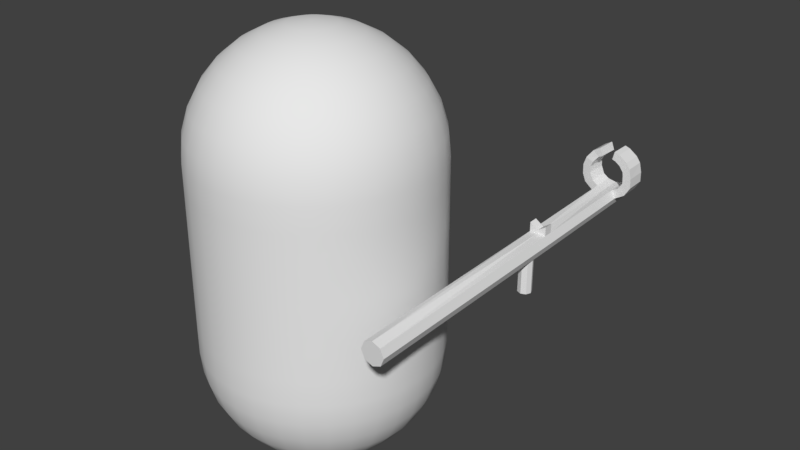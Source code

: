 # Source: Player.blend  (saved by Blender 2.79.0; exported with 4.5.12 LTS)
import bpy
from mathutils import Matrix  # noqa: F401  (used for matrix-valued properties, if any)

bpy.ops.wm.read_factory_settings(use_empty=True)
scene = bpy.context.scene
scene.name = 'Scene'

# ---- collections
col_collection_1 = bpy.data.collections.new('Collection 1'); scene.collection.children.link(col_collection_1)

# ---- materials (node trees are filled in below, after node groups)
mat_weapon = bpy.data.materials.new('Weapon')
mat_weapon.alpha_threshold = 0.0
mat_weapon.use_transparent_shadow = False
mat_weapon.roughness = 0.5
mat_weapon.specular_intensity = 0.0

# ---- material node trees

# ---- world
world_world = bpy.data.worlds.new('World'); scene.world = world_world
world_world.color = (0.05088, 0.05088, 0.05088)
world_world.use_sun_shadow = False
world_world.sun_shadow_jitter_overblur = 0.0
world_world.cycles.sampling_method = 'MANUAL'

# ---- meshes
me_cylinder = bpy.data.meshes.new('Cylinder')
me_cylinder.from_pydata([(0.0, 0.06134, -0.4119), (0.0, 0.05318, 1.165), (0.03536, 0.0467, -0.4119), (0.03536, 0.03854, 1.165), (0.05, 0.01134, -0.4119), (0.05, 0.00318, 1.165), (0.03536, -0.02401, -0.4119), (0.03536, -0.03217, 1.165), (-4.371e-09, -0.03866, -0.4119), (-4.371e-09, -0.02528, 1.164), (-0.03536, -0.02401, -0.4119), (-0.03536, -0.03217, 1.165), (-0.05, 0.01134, -0.4119), (-0.05, 0.00318, 1.165), (-0.03536, 0.0467, -0.4119), (-0.03536, 0.03854, 1.165), (0.0, 0.05365, 1.074), (0.03536, 0.03901, 1.074), (0.05, 0.00365, 1.074), (0.03536, -0.0317, 1.074), (-4.371e-09, -0.02605, 1.074), (-0.03536, -0.0317, 1.074), (-0.05, 0.00365, 1.074), (-0.03536, 0.03901, 1.074), (-0.09362, -0.03374, 1.165), (-0.05818, -0.04818, 1.165), (-0.05976, -0.04837, 1.074), (-0.0952, -0.03393, 1.074), (-0.1075, -0.06779, 1.165), (-0.07204, -0.08223, 1.165), (-0.07362, -0.08242, 1.074), (-0.1091, -0.06798, 1.075), (0.06011, -0.0453, 1.165), (0.09106, -0.0228, 1.165), (0.09222, -0.02265, 1.074), (0.06127, -0.04516, 1.074), (0.07787, -0.07389, 1.165), (0.1139, -0.06113, 1.165), (0.1156, -0.0614, 1.075), (0.07952, -0.07416, 1.074), (-0.1085, -0.1095, 1.166), (-0.07302, -0.1093, 1.165), (-0.0746, -0.1095, 1.074), (-0.11, -0.1097, 1.075), (0.07689, -0.1074, 1.165), (0.113, -0.1028, 1.166), (0.1146, -0.1031, 1.075), (0.07854, -0.1077, 1.074), (-0.09551, -0.1454, 1.166), (-0.06302, -0.1313, 1.165), (-0.06508, -0.1322, 1.074), (-0.09758, -0.1463, 1.075), (0.0741, -0.1233, 1.165), (0.1039, -0.1441, 1.166), (0.1061, -0.1458, 1.075), (0.07632, -0.125, 1.074), (0.05706, -0.1477, 1.165), (0.08687, -0.1685, 1.166), (0.08909, -0.1702, 1.076), (0.05928, -0.1494, 1.074), (-0.06851, -0.1802, 1.172), (-0.04078, -0.1581, 1.171), (-0.04299, -0.1596, 1.08), (-0.07071, -0.1817, 1.081), (0.03637, -0.1612, 1.165), (0.05177, -0.1941, 1.166), (0.05369, -0.197, 1.076), (0.03829, -0.1641, 1.074), (-0.03646, -0.199, 1.172), (-0.02372, -0.166, 1.171), (-0.02575, -0.1686, 1.08), (-0.03849, -0.2017, 1.081), (0.022, -0.166, 1.165), (0.03053, -0.2013, 1.166), (0.03219, -0.2045, 1.075), (0.02366, -0.1692, 1.074), (0.03536, 0.04366, 0.6064), (0.05, 0.008309, 0.6064), (0.03536, -0.02705, 0.6064), (-4.371e-09, -0.02903, 0.6061), (-0.03536, -0.02705, 0.6064), (-0.05, 0.008309, 0.6064), (-0.03536, 0.04366, 0.6064), (0.0, 0.05831, 0.6064), (0.03536, 0.04378, 0.5676), (0.05, 0.008425, 0.5676), (0.03536, -0.02693, 0.5676), (-4.371e-09, -0.0294, 0.5673), (-0.03536, -0.02693, 0.5676), (-0.05, 0.008425, 0.5676), (-0.03536, 0.04378, 0.5676), (0.0, 0.05842, 0.5676), (0.03536, -0.06647, 0.6071), (-4.371e-09, -0.04238, 0.6064), (-0.03536, -0.06647, 0.6071), (0.03536, -0.06635, 0.5683), (-4.371e-09, -0.04275, 0.5676), (-0.03536, -0.06635, 0.5683), (0.00252, 0.1949, 0.5196), (0.00252, 0.03351, 0.5228), (0.02328, 0.1948, 0.5111), (0.02328, 0.03334, 0.5142), (0.03187, 0.1944, 0.4903), (0.03187, 0.03294, 0.4934), (0.02328, 0.194, 0.4695), (0.02328, 0.03254, 0.4727), (0.00252, 0.1938, 0.461), (0.00252, 0.03238, 0.4641), (-0.01824, 0.194, 0.4695), (-0.01824, 0.03254, 0.4727), (-0.02683, 0.1944, 0.4903), (-0.02683, 0.03294, 0.4934), (-0.01824, 0.1948, 0.5111), (-0.01824, 0.03334, 0.5142)], [], [(16, 1, 3, 17), (17, 3, 5, 18), (5, 7, 32, 33), (19, 7, 9, 20), (20, 9, 11, 21), (22, 21, 26, 27), (3, 1, 15, 13, 11, 9, 7, 5), (22, 13, 15, 23), (23, 15, 1, 16), (0, 2, 4, 6, 8, 10, 12, 14), (82, 23, 16, 83), (81, 22, 23, 82), (80, 21, 22, 81), (79, 20, 21, 80), (78, 19, 20, 79), (77, 18, 19, 78), (76, 17, 18, 77), (83, 16, 17, 76), (27, 26, 30, 31), (13, 22, 27, 24), (11, 13, 24, 25), (21, 11, 25, 26), (38, 37, 45, 46), (26, 25, 29, 30), (24, 27, 31, 28), (25, 24, 28, 29), (32, 35, 39, 36), (18, 5, 33, 34), (19, 18, 34, 35), (7, 19, 35, 32), (39, 38, 46, 47), (33, 32, 36, 37), (35, 34, 38, 39), (34, 33, 37, 38), (45, 44, 52, 53), (44, 47, 55, 52), (28, 31, 43, 40), (29, 28, 40, 41), (36, 39, 47, 44), (37, 36, 44, 45), (31, 30, 42, 43), (30, 29, 41, 42), (51, 50, 62, 63), (52, 55, 59, 56), (40, 43, 51, 48), (41, 40, 48, 49), (47, 46, 54, 55), (46, 45, 53, 54), (43, 42, 50, 51), (42, 41, 49, 50), (59, 58, 66, 67), (53, 52, 56, 57), (55, 54, 58, 59), (54, 53, 57, 58), (62, 61, 69, 70), (50, 49, 61, 62), (48, 51, 63, 60), (49, 48, 60, 61), (64, 67, 75, 72), (58, 57, 65, 66), (56, 59, 67, 64), (57, 56, 64, 65), (70, 69, 68, 71), (60, 63, 71, 68), (61, 60, 68, 69), (63, 62, 70, 71), (74, 73, 72, 75), (65, 64, 72, 73), (67, 66, 74, 75), (66, 65, 73, 74), (91, 83, 76, 84), (84, 76, 77, 85), (85, 77, 78, 86), (80, 88, 97, 94), (78, 79, 93, 92), (88, 80, 81, 89), (89, 81, 82, 90), (90, 82, 83, 91), (14, 90, 91, 0), (12, 89, 90, 14), (10, 88, 89, 12), (8, 87, 88, 10), (6, 86, 87, 8), (4, 85, 86, 6), (2, 84, 85, 4), (0, 91, 84, 2), (95, 92, 93, 96), (96, 93, 94, 97), (86, 78, 92, 95), (88, 87, 96, 97), (79, 80, 94, 93), (87, 86, 95, 96), (98, 99, 101, 100), (100, 101, 103, 102), (102, 103, 105, 104), (104, 105, 107, 106), (106, 107, 109, 108), (108, 109, 111, 110), (110, 111, 113, 112), (112, 113, 99, 98), (98, 100, 102, 104, 106, 108, 110, 112)])
_uv = me_cylinder.uv_layers.new(name='UVMap')
_uv.uv.foreach_set('vector', [0.331, 0.5088, 0.3308, 0.5763, 0.3062, 0.5823, 0.2939, 0.5104, 0.2939, 0.5104, 0.3062, 0.5823, 0.2809, 0.604, 0.2547, 0.516, 0.2809, 0.604, 0.2767, 0.6443, 0.2471, 0.644, 0.2361, 0.6091, 0.2704, 0.8828, 0.2696, 0.9694, 0.2353, 0.9687, 0.2363, 0.882, 0.2363, 0.882, 0.2353, 0.9687, 0.2009, 0.9686, 0.2021, 0.882, 0.4072, 0.5164, 0.4411, 0.4882, 0.4678, 0.5094, 0.4571, 0.5464, 0.3062, 0.5823, 0.3308, 0.5763, 0.3554, 0.5824, 0.3806, 0.6043, 0.3705, 0.6455, 0.3306, 0.6439, 0.2907, 0.6452, 0.2809, 0.604, 0.4072, 0.5164, 0.3806, 0.6043, 0.3554, 0.5824, 0.3681, 0.5106, 0.3681, 0.5106, 0.3554, 0.5824, 0.3308, 0.5763, 0.331, 0.5088, 0.3108, 0.6823, 0.3366, 0.7081, 0.3366, 0.7446, 0.3108, 0.7704, 0.2742, 0.7704, 0.2484, 0.7446, 0.2484, 0.7081, 0.2742, 0.6823, 0.371, 0.03984, 0.3681, 0.5106, 0.331, 0.5088, 0.3322, 0.03959, 0.4099, 0.04031, 0.4072, 0.5164, 0.3681, 0.5106, 0.371, 0.03984, 0.4488, 0.04082, 0.4462, 0.517, 0.4072, 0.5164, 0.4099, 0.04031, 0.9656, 0.0001983, 0.9656, 0.4464, 0.9315, 0.4468, 0.9318, 0.0004435, 0.9994, 0.0004433, 0.9998, 0.4468, 0.9656, 0.4464, 0.9656, 0.0001983, 0.2546, 0.03989, 0.2547, 0.516, 0.2158, 0.5164, 0.2156, 0.0402, 0.2934, 0.03964, 0.2939, 0.5104, 0.2547, 0.516, 0.2546, 0.03989, 0.3322, 0.03959, 0.331, 0.5088, 0.2939, 0.5104, 0.2934, 0.03964, 0.4571, 0.5464, 0.4678, 0.5094, 0.5044, 0.527, 0.4843, 0.5568, 0.3806, 0.6043, 0.4072, 0.5164, 0.4571, 0.5464, 0.4318, 0.6114, 0.3885, 0.6426, 0.3806, 0.6043, 0.4318, 0.6114, 0.417, 0.643, 0.2021, 0.882, 0.2009, 0.9686, 0.1743, 0.9681, 0.1739, 0.8814, 0.1799, 0.5551, 0.201, 0.6186, 0.1714, 0.6324, 0.1474, 0.564, 0.1739, 0.8814, 0.1743, 0.9681, 0.1392, 0.9682, 0.1388, 0.8816, 0.4318, 0.6114, 0.4571, 0.5464, 0.4843, 0.5568, 0.46, 0.6196, 0.417, 0.643, 0.4318, 0.6114, 0.46, 0.6196, 0.4539, 0.6558, 0.2964, 0.9697, 0.2983, 0.883, 0.331, 0.8838, 0.3285, 0.9704, 0.2547, 0.516, 0.2809, 0.604, 0.2361, 0.6091, 0.2121, 0.54, 0.225, 0.4847, 0.2547, 0.516, 0.2121, 0.54, 0.1993, 0.5052, 0.2696, 0.9694, 0.2704, 0.8828, 0.2983, 0.883, 0.2964, 0.9697, 0.1634, 0.5206, 0.1799, 0.5551, 0.1474, 0.564, 0.1268, 0.5348, 0.2361, 0.6091, 0.2471, 0.644, 0.2108, 0.6549, 0.201, 0.6186, 0.1993, 0.5052, 0.2121, 0.54, 0.1799, 0.5551, 0.1634, 0.5206, 0.2121, 0.54, 0.2361, 0.6091, 0.201, 0.6186, 0.1799, 0.5551, 0.1714, 0.6324, 0.1745, 0.6681, 0.1579, 0.6742, 0.139, 0.6434, 0.3605, 0.9715, 0.363, 0.8849, 0.3797, 0.8852, 0.3758, 0.9718, 0.46, 0.6196, 0.4843, 0.5568, 0.5134, 0.5688, 0.4898, 0.6321, 0.4539, 0.6558, 0.46, 0.6196, 0.4898, 0.6321, 0.4822, 0.664, 0.3285, 0.9704, 0.331, 0.8838, 0.363, 0.8849, 0.3605, 0.9715, 0.201, 0.6186, 0.2108, 0.6549, 0.1745, 0.6681, 0.1714, 0.6324, 0.4843, 0.5568, 0.5044, 0.527, 0.5305, 0.5407, 0.5134, 0.5688, 0.1388, 0.8816, 0.1392, 0.9682, 0.1134, 0.9684, 0.113, 0.8817, 0.5408, 0.5794, 0.5549, 0.5504, 0.5886, 0.5641, 0.5738, 0.5935, 0.3758, 0.9718, 0.3797, 0.8852, 0.4081, 0.8865, 0.4042, 0.9731, 0.4898, 0.6321, 0.5134, 0.5688, 0.5408, 0.5794, 0.5173, 0.6446, 0.4822, 0.664, 0.4898, 0.6321, 0.5173, 0.6446, 0.5049, 0.6752, 0.1268, 0.5348, 0.1474, 0.564, 0.1151, 0.5772, 0.1095, 0.5424, 0.1474, 0.564, 0.1714, 0.6324, 0.139, 0.6434, 0.1151, 0.5772, 0.5134, 0.5688, 0.5305, 0.5407, 0.5549, 0.5504, 0.5408, 0.5794, 0.113, 0.8817, 0.1134, 0.9684, 0.09033, 0.9686, 0.08949, 0.8819, 0.0766, 0.5518, 0.09191, 0.5858, 0.05481, 0.5966, 0.04864, 0.5603, 0.139, 0.6434, 0.1579, 0.6742, 0.1271, 0.6869, 0.1169, 0.6536, 0.1095, 0.5424, 0.1151, 0.5772, 0.09191, 0.5858, 0.0766, 0.5518, 0.1151, 0.5772, 0.139, 0.6434, 0.1169, 0.6536, 0.09191, 0.5858, 0.05597, 0.888, 0.05714, 0.9747, 0.03921, 0.9749, 0.0374, 0.8882, 0.08949, 0.8819, 0.09033, 0.9686, 0.05714, 0.9747, 0.05597, 0.888, 0.5173, 0.6446, 0.5408, 0.5794, 0.5738, 0.5935, 0.548, 0.6623, 0.5049, 0.6752, 0.5173, 0.6446, 0.548, 0.6623, 0.5368, 0.6914, 0.4278, 0.9741, 0.4325, 0.8876, 0.4472, 0.8883, 0.4422, 0.9749, 0.09191, 0.5858, 0.1169, 0.6536, 0.08441, 0.6706, 0.05481, 0.5966, 0.4042, 0.9731, 0.4081, 0.8865, 0.4325, 0.8876, 0.4278, 0.9741, 0.1169, 0.6536, 0.1271, 0.6869, 0.1038, 0.6994, 0.08441, 0.6706, 0.6385, 0.6153, 0.6053, 0.6927, 0.5751, 0.6798, 0.6083, 0.6024, 0.548, 0.6623, 0.5738, 0.5935, 0.6083, 0.6024, 0.5751, 0.6798, 0.5368, 0.6914, 0.548, 0.6623, 0.5751, 0.6798, 0.5503, 0.7037, 0.5738, 0.5935, 0.5886, 0.5641, 0.6083, 0.5663, 0.6083, 0.6024, 0.03243, 0.6015, 0.06658, 0.682, 0.03436, 0.6957, 0.0001983, 0.6152, 0.08441, 0.6706, 0.1038, 0.6994, 0.0918, 0.709, 0.06658, 0.682, 0.04864, 0.5603, 0.05481, 0.5966, 0.03243, 0.6015, 0.03196, 0.5621, 0.05481, 0.5966, 0.08441, 0.6706, 0.06658, 0.682, 0.03243, 0.6015, 0.3323, 0.0001983, 0.3322, 0.03959, 0.2934, 0.03964, 0.2934, 0.0001993, 0.2934, 0.0001993, 0.2934, 0.03964, 0.2546, 0.03989, 0.2544, 0.000394, 0.2544, 0.000394, 0.2546, 0.03989, 0.2156, 0.0402, 0.2154, 0.0006609, 0.06686, 0.7897, 0.08831, 0.7403, 0.1085, 0.7672, 0.1072, 0.7738, 0.2124, 0.7897, 0.1541, 0.8248, 0.1396, 0.8036, 0.172, 0.7738, 0.4492, 0.001294, 0.4488, 0.04082, 0.4099, 0.04031, 0.4103, 0.0008165, 0.4103, 0.0008165, 0.4099, 0.04031, 0.371, 0.03984, 0.3713, 0.0004103, 0.3713, 0.0004103, 0.371, 0.03984, 0.3322, 0.03959, 0.3323, 0.0001983, 0.785, 0.0002151, 0.7856, 0.9349, 0.7491, 0.9349, 0.7485, 0.0001983, 0.8215, 0.0002906, 0.8221, 0.935, 0.7856, 0.9349, 0.785, 0.0002151, 0.858, 0.0003663, 0.8587, 0.9351, 0.8221, 0.935, 0.8215, 0.0002906, 0.8945, 0.0003146, 0.8925, 0.9349, 0.8587, 0.9351, 0.858, 0.0003663, 0.9311, 0.0005274, 0.9263, 0.9352, 0.8925, 0.9349, 0.8945, 0.0003146, 0.6754, 0.0003903, 0.6761, 0.9351, 0.6395, 0.9352, 0.6389, 0.0005157, 0.712, 0.0002649, 0.7126, 0.935, 0.6761, 0.9351, 0.6754, 0.0003903, 0.7485, 0.0001983, 0.7491, 0.9349, 0.7126, 0.935, 0.712, 0.0002649, 0.1707, 0.7672, 0.172, 0.7738, 0.1396, 0.8036, 0.1396, 0.7511, 0.1396, 0.7511, 0.1396, 0.8036, 0.1072, 0.7738, 0.1085, 0.7672, 0.1909, 0.7403, 0.2124, 0.7897, 0.172, 0.7738, 0.1707, 0.7672, 0.08831, 0.7403, 0.1358, 0.7334, 0.1396, 0.7511, 0.1085, 0.7672, 0.1251, 0.8248, 0.06686, 0.7897, 0.1072, 0.7738, 0.1396, 0.8036, 0.1434, 0.7334, 0.1909, 0.7403, 0.1707, 0.7672, 0.1396, 0.7511, 0.518, 0.775, 0.3639, 0.775, 0.3639, 0.7535, 0.518, 0.7535, 0.518, 0.7535, 0.3639, 0.7535, 0.3639, 0.7321, 0.518, 0.7321, 0.518, 0.7321, 0.3639, 0.7321, 0.3639, 0.7106, 0.518, 0.7106, 0.518, 0.7106, 0.3639, 0.7106, 0.3639, 0.6892, 0.518, 0.6892, 0.518, 0.8607, 0.3639, 0.8607, 0.3639, 0.8393, 0.518, 0.8393, 0.518, 0.8393, 0.3639, 0.8393, 0.3639, 0.8178, 0.518, 0.8178, 0.518, 0.8178, 0.3639, 0.8178, 0.3639, 0.7964, 0.518, 0.7964, 0.518, 0.7964, 0.3639, 0.7964, 0.3639, 0.775, 0.518, 0.775, 0.58, 0.7094, 0.6015, 0.7094, 0.6166, 0.7245, 0.6166, 0.746, 0.6015, 0.7611, 0.58, 0.7611, 0.5649, 0.746, 0.5649, 0.7245])
me_cylinder.materials.append(mat_weapon)
me_cylinder.use_remesh_preserve_volume = False
me_cylinder.use_remesh_preserve_attributes = False
me_cylinder.use_mirror_vertex_groups = False
me_cylinder.use_paint_bone_selection = False
me_cylinder.use_paint_mask = True
me_cylinder.update()
me_sphere_001 = bpy.data.meshes.new('Sphere.001')
me_sphere_001.from_pydata([(0.0, 0.09755, 1.795), (0.0, 0.1913, 1.766), (0.0, 0.2778, 1.72), (0.0, 0.3536, 1.658), (0.0, 0.4157, 1.582), (0.0, 0.4619, 1.496), (0.0, 0.4904, 1.402), (0.0, 0.5, 0.6052), (0.0, 0.4904, 0.4078), (0.0, 0.2778, 0.08958), (0.01903, 0.09567, 1.795), (0.03733, 0.1877, 1.766), (0.05419, 0.2724, 1.72), (0.06897, 0.3468, 1.658), (0.08111, 0.4077, 1.582), (0.09012, 0.4531, 1.496), (0.09567, 0.481, 1.402), (0.09755, 0.4904, 0.6052), (0.09567, 0.481, 0.4078), (0.09012, 0.4531, 0.314), (0.08111, 0.4077, 0.2275), (0.06897, 0.3468, 0.1518), (0.05419, 0.2724, 0.08958), (0.03733, 0.1877, 0.04338), (0.01903, 0.09567, 0.01493), (0.03733, 0.09012, 1.795), (0.07322, 0.1768, 1.766), (0.1063, 0.2566, 1.72), (0.1353, 0.3266, 1.658), (0.1591, 0.3841, 1.582), (0.1768, 0.4268, 1.496), (0.1877, 0.4531, 1.402), (0.1913, 0.4619, 0.6052), (0.1877, 0.4531, 0.4078), (0.1768, 0.4268, 0.314), (0.1591, 0.3841, 0.2275), (0.1353, 0.3266, 0.1518), (0.1063, 0.2566, 0.08958), (0.07322, 0.1768, 0.04338), (0.03733, 0.09012, 0.01493), (0.05419, 0.08111, 1.795), (0.1063, 0.1591, 1.766), (0.1543, 0.231, 1.72), (0.1964, 0.294, 1.658), (0.231, 0.3457, 1.582), (0.2566, 0.3841, 1.496), (0.2724, 0.4077, 1.402), (0.2778, 0.4157, 0.6052), (0.2724, 0.4077, 0.4078), (0.2566, 0.3841, 0.314), (0.231, 0.3457, 0.2275), (0.1964, 0.294, 0.1518), (0.1543, 0.231, 0.08958), (0.1063, 0.1591, 0.04338), (0.05419, 0.08111, 0.01493), (0.06897, 0.06897, 1.795), (0.1353, 0.1353, 1.766), (0.1964, 0.1964, 1.72), (0.25, 0.25, 1.658), (0.294, 0.294, 1.582), (0.3266, 0.3266, 1.496), (0.3468, 0.3468, 1.402), (0.3536, 0.3536, 0.6052), (0.3468, 0.3468, 0.4078), (0.3266, 0.3266, 0.314), (0.294, 0.294, 0.2275), (0.25, 0.25, 0.1518), (0.1964, 0.1964, 0.08958), (0.1353, 0.1353, 0.04338), (0.06897, 0.06897, 0.01493), (0.08111, 0.05419, 1.795), (0.1591, 0.1063, 1.766), (0.231, 0.1543, 1.72), (0.294, 0.1964, 1.658), (0.3457, 0.231, 1.582), (0.3841, 0.2566, 1.496), (0.4077, 0.2724, 1.402), (0.4157, 0.2778, 0.6052), (0.4077, 0.2724, 0.4078), (0.3841, 0.2566, 0.314), (0.3457, 0.231, 0.2275), (0.294, 0.1964, 0.1518), (0.231, 0.1543, 0.08958), (0.1591, 0.1063, 0.04338), (0.08111, 0.05419, 0.01493), (0.09012, 0.03733, 1.795), (0.1768, 0.07322, 1.766), (0.2566, 0.1063, 1.72), (0.3266, 0.1353, 1.658), (0.3841, 0.1591, 1.582), (0.4268, 0.1768, 1.496), (0.4531, 0.1877, 1.402), (0.4619, 0.1913, 0.6052), (0.4531, 0.1877, 0.4078), (0.4268, 0.1768, 0.314), (0.3841, 0.1591, 0.2275), (0.3266, 0.1353, 0.1518), (0.2566, 0.1063, 0.08958), (0.1768, 0.07322, 0.04338), (0.09012, 0.03733, 0.01493), (0.09567, 0.01903, 1.795), (0.1877, 0.03733, 1.766), (0.2724, 0.05419, 1.72), (0.3468, 0.06897, 1.658), (0.4077, 0.08111, 1.582), (0.4531, 0.09012, 1.496), (0.481, 0.09567, 1.402), (0.4904, 0.09754, 0.6052), (0.481, 0.09567, 0.4078), (0.4531, 0.09012, 0.314), (0.4077, 0.08111, 0.2275), (0.3468, 0.06897, 0.1518), (0.2724, 0.05419, 0.08958), (0.1877, 0.03733, 0.04338), (0.09567, 0.01903, 0.01493), (0.09755, -1.633e-07, 1.795), (0.1913, -1.596e-07, 1.766), (0.2778, -1.559e-07, 1.72), (0.3536, -1.596e-07, 1.658), (0.4157, -1.67e-07, 1.582), (0.4619, -1.372e-07, 1.496), (0.4904, -1.968e-07, 1.402), (0.5, -1.894e-07, 0.6052), (0.4904, -1.968e-07, 0.4078), (0.4619, -1.149e-07, 0.314), (0.4157, -1.67e-07, 0.2275), (0.3536, -1.596e-07, 0.1518), (0.2778, -1.708e-07, 0.08958), (0.1913, -1.521e-07, 0.04338), (0.09755, -1.54e-07, 0.01493), (0.09567, -0.01903, 1.795), (0.1877, -0.03733, 1.766), (0.2724, -0.05419, 1.72), (0.3468, -0.06898, 1.658), (0.4077, -0.08111, 1.582), (0.4531, -0.09012, 1.496), (0.481, -0.09567, 1.402), (0.4904, -0.09755, 0.6052), (0.481, -0.09567, 0.4078), (0.4531, -0.09012, 0.314), (0.4077, -0.08111, 0.2275), (0.3468, -0.06898, 0.1518), (0.2724, -0.05419, 0.08958), (0.1877, -0.03733, 0.04338), (0.09567, -0.01903, 0.01493), (0.09012, -0.03733, 1.795), (0.1768, -0.07322, 1.766), (0.2566, -0.1063, 1.72), (0.3266, -0.1353, 1.658), (0.3841, -0.1591, 1.582), (0.4268, -0.1768, 1.496), (0.4531, -0.1877, 1.402), (0.4619, -0.1913, 0.6052), (0.4531, -0.1877, 0.4078), (0.4268, -0.1768, 0.314), (0.3841, -0.1591, 0.2275), (0.3266, -0.1353, 0.1518), (0.2566, -0.1063, 0.08958), (0.1768, -0.07322, 0.04338), (0.09012, -0.03733, 0.01493), (0.08111, -0.05419, 1.795), (0.1591, -0.1063, 1.766), (0.231, -0.1543, 1.72), (0.294, -0.1964, 1.658), (0.3457, -0.231, 1.582), (0.3841, -0.2566, 1.496), (0.4077, -0.2724, 1.402), (0.4157, -0.2778, 0.6052), (0.4077, -0.2724, 0.4078), (0.3841, -0.2566, 0.314), (0.3457, -0.231, 0.2275), (0.294, -0.1964, 0.1518), (0.231, -0.1543, 0.08958), (0.1591, -0.1063, 0.04338), (0.08111, -0.05419, 0.01493), (0.06897, -0.06898, 1.795), (0.1353, -0.1353, 1.766), (0.1964, -0.1964, 1.72), (0.25, -0.25, 1.658), (0.294, -0.294, 1.582), (0.3266, -0.3266, 1.496), (0.3468, -0.3468, 1.402), (0.3536, -0.3536, 0.6052), (0.3468, -0.3468, 0.4078), (0.3266, -0.3266, 0.314), (0.294, -0.294, 0.2275), (0.25, -0.25, 0.1518), (0.1964, -0.1964, 0.08958), (0.1353, -0.1353, 0.04338), (0.06897, -0.06898, 0.01493), (0.05419, -0.08111, 1.795), (0.1063, -0.1591, 1.766), (0.1543, -0.231, 1.72), (0.1964, -0.294, 1.658), (0.231, -0.3457, 1.582), (0.2566, -0.3841, 1.496), (0.2724, -0.4077, 1.402), (0.2778, -0.4157, 0.6052), (0.2724, -0.4077, 0.4078), (0.2566, -0.3841, 0.314), (0.231, -0.3457, 0.2275), (0.1964, -0.294, 0.1518), (0.1543, -0.231, 0.08958), (0.1063, -0.1591, 0.04338), (0.05419, -0.08111, 0.01493), (0.0, -1.629e-07, 0.0), (0.03733, -0.09012, 1.795), (0.07322, -0.1768, 1.766), (0.1063, -0.2566, 1.72), (0.1353, -0.3266, 1.658), (0.1591, -0.3841, 1.582), (0.1768, -0.4268, 1.496), (0.1877, -0.4531, 1.402), (0.1913, -0.4619, 0.6052), (0.1877, -0.4531, 0.4078), (0.1768, -0.4268, 0.314), (0.1591, -0.3841, 0.2275), (0.1353, -0.3266, 0.1518), (0.1063, -0.2566, 0.08958), (0.07322, -0.1768, 0.04338), (0.03733, -0.09012, 0.01493), (0.01903, -0.09567, 1.795), (0.03733, -0.1877, 1.766), (0.05419, -0.2724, 1.72), (0.06897, -0.3468, 1.658), (0.08111, -0.4077, 1.582), (0.09012, -0.4531, 1.496), (0.09567, -0.481, 1.402), (0.09755, -0.4904, 0.6052), (0.09567, -0.481, 0.4078), (0.09012, -0.4531, 0.314), (0.08111, -0.4077, 0.2275), (0.06897, -0.3468, 0.1518), (0.05419, -0.2724, 0.08958), (0.03733, -0.1877, 0.04338), (0.01903, -0.09567, 0.01493), (-3.606e-09, -0.09755, 1.795), (2.061e-08, -0.1913, 1.766), (1.316e-08, -0.2778, 1.72), (-1.292e-08, -0.3536, 1.658), (-4.272e-08, -0.4157, 1.582), (3.178e-08, -0.4619, 1.496), (-4.272e-08, -0.4904, 1.402), (-5.017e-08, -0.5, 0.6052), (-4.272e-08, -0.4904, 0.4078), (3.178e-08, -0.4619, 0.314), (-4.272e-08, -0.4157, 0.2275), (-1.292e-08, -0.3536, 0.1518), (-5.469e-09, -0.2778, 0.08958), (1.982e-09, -0.1913, 0.04338), (1.982e-09, -0.09755, 0.01493), (-0.01903, -0.09567, 1.795), (-0.03733, -0.1877, 1.766), (-0.05419, -0.2724, 1.72), (-0.06897, -0.3468, 1.658), (-0.08111, -0.4077, 1.582), (-0.09012, -0.4531, 1.496), (-0.09567, -0.481, 1.402), (-0.09755, -0.4904, 0.6052), (-0.09567, -0.481, 0.4078), (-0.09012, -0.4531, 0.314), (-0.08111, -0.4077, 0.2275), (-0.06897, -0.3468, 0.1518), (-0.05419, -0.2724, 0.08958), (-0.03733, -0.1877, 0.04338), (-0.01903, -0.09567, 0.01493), (-0.03733, -0.09012, 1.795), (-0.07322, -0.1768, 1.766), (-0.1063, -0.2566, 1.72), (-0.1353, -0.3266, 1.658), (-0.1591, -0.3841, 1.582), (-0.1768, -0.4268, 1.496), (-0.1877, -0.4531, 1.402), (-0.1913, -0.4619, 0.6052), (-0.1877, -0.4531, 0.4078), (-0.1768, -0.4268, 0.314), (-0.1591, -0.3841, 0.2275), (-0.1353, -0.3266, 0.1518), (-0.1063, -0.2566, 0.08958), (-0.07322, -0.1768, 0.04338), (-0.03733, -0.09012, 0.01493), (-0.05419, -0.08111, 1.795), (-0.1063, -0.1591, 1.766), (-0.1543, -0.231, 1.72), (-0.1964, -0.294, 1.658), (-0.231, -0.3457, 1.582), (-0.2566, -0.3841, 1.496), (-0.2724, -0.4077, 1.402), (-0.2778, -0.4157, 0.6052), (-0.2724, -0.4077, 0.4078), (-0.2566, -0.3841, 0.314), (-0.231, -0.3457, 0.2275), (-0.1964, -0.294, 0.1518), (-0.1543, -0.231, 0.08958), (-0.1063, -0.1591, 0.04338), (-0.05419, -0.08111, 0.01493), (-1.152e-07, -2.781e-07, 1.804), (-0.06897, -0.06898, 1.795), (-0.1353, -0.1353, 1.766), (-0.1964, -0.1964, 1.72), (-0.25, -0.25, 1.658), (-0.294, -0.294, 1.582), (-0.3266, -0.3266, 1.496), (-0.3468, -0.3468, 1.402), (-0.3536, -0.3536, 0.6052), (-0.3468, -0.3468, 0.4078), (-0.3266, -0.3266, 0.314), (-0.294, -0.294, 0.2275), (-0.25, -0.25, 0.1518), (-0.1964, -0.1964, 0.08958), (-0.1353, -0.1353, 0.04338), (-0.06897, -0.06897, 0.01493), (-0.08111, -0.05419, 1.795), (-0.1591, -0.1063, 1.766), (-0.231, -0.1543, 1.72), (-0.294, -0.1964, 1.658), (-0.3457, -0.231, 1.582), (-0.3841, -0.2566, 1.496), (-0.4077, -0.2724, 1.402), (-0.4157, -0.2778, 0.6052), (-0.4077, -0.2724, 0.4078), (-0.3841, -0.2566, 0.314), (-0.3457, -0.231, 0.2275), (-0.294, -0.1964, 0.1518), (-0.231, -0.1543, 0.08958), (-0.1591, -0.1063, 0.04338), (-0.08111, -0.05419, 0.01493), (-0.09012, -0.03733, 1.795), (-0.1768, -0.07322, 1.766), (-0.2566, -0.1063, 1.72), (-0.3266, -0.1353, 1.658), (-0.3841, -0.1591, 1.582), (-0.4268, -0.1768, 1.496), (-0.4531, -0.1877, 1.402), (-0.4619, -0.1913, 0.6052), (-0.4531, -0.1877, 0.4078), (-0.4268, -0.1768, 0.314), (-0.3841, -0.1591, 0.2275), (-0.3266, -0.1353, 0.1518), (-0.2566, -0.1063, 0.08958), (-0.1768, -0.07322, 0.04338), (-0.09012, -0.03733, 0.01493), (-0.09567, -0.01903, 1.795), (-0.1877, -0.03733, 1.766), (-0.2724, -0.05419, 1.72), (-0.3468, -0.06897, 1.658), (-0.4077, -0.08111, 1.582), (-0.4531, -0.09012, 1.496), (-0.481, -0.09567, 1.402), (-0.4904, -0.09755, 0.6052), (-0.481, -0.09567, 0.4078), (-0.4531, -0.09012, 0.314), (-0.4077, -0.08111, 0.2275), (-0.3468, -0.06897, 0.1518), (-0.2724, -0.05419, 0.08958), (-0.1877, -0.03733, 0.04338), (-0.09567, -0.01903, 0.01493), (-0.09755, -1.559e-07, 1.795), (-0.1913, -1.41e-07, 1.766), (-0.2778, -1.41e-07, 1.72), (-0.3536, -9.254e-08, 1.658), (-0.4157, -7.019e-08, 1.582), (-0.4619, -1.596e-07, 1.496), (-0.4904, -4.783e-08, 1.402), (-0.5, -7.019e-08, 0.6052), (-0.4904, -4.783e-08, 0.4078), (-0.4619, -1.596e-07, 0.314), (-0.4157, -7.019e-08, 0.2275), (-0.3536, -9.254e-08, 0.1518), (-0.2778, -1.298e-07, 0.08958), (-0.1913, -1.261e-07, 0.04338), (-0.09755, -1.577e-07, 0.01493), (-0.09567, 0.01903, 1.795), (-0.1877, 0.03733, 1.766), (-0.2724, 0.05419, 1.72), (-0.3468, 0.06897, 1.658), (-0.4077, 0.08111, 1.582), (-0.4531, 0.09012, 1.496), (-0.481, 0.09567, 1.402), (-0.4904, 0.09755, 0.6052), (-0.481, 0.09567, 0.4078), (-0.4531, 0.09012, 0.314), (-0.4077, 0.08111, 0.2275), (-0.3468, 0.06897, 0.1518), (-0.2724, 0.05419, 0.08958), (-0.1877, 0.03733, 0.04338), (-0.09567, 0.01903, 0.01493), (-0.09012, 0.03733, 1.795), (-0.1768, 0.07322, 1.766), (-0.2566, 0.1063, 1.72), (-0.3266, 0.1353, 1.658), (-0.3841, 0.1591, 1.582), (-0.4268, 0.1768, 1.496), (-0.4531, 0.1877, 1.402), (-0.4619, 0.1913, 0.6052), (-0.4531, 0.1877, 0.4078), (-0.4268, 0.1768, 0.314), (-0.3841, 0.1591, 0.2275), (-0.3266, 0.1353, 0.1518), (-0.2566, 0.1063, 0.08958), (-0.1768, 0.07322, 0.04338), (-0.09012, 0.03733, 0.01493), (-0.08111, 0.05419, 1.795), (-0.1591, 0.1063, 1.766), (-0.231, 0.1543, 1.72), (-0.294, 0.1964, 1.658), (-0.3457, 0.231, 1.582), (-0.3841, 0.2566, 1.496), (-0.4077, 0.2724, 1.402), (-0.4157, 0.2778, 0.6052), (-0.4077, 0.2724, 0.4078), (-0.3841, 0.2566, 0.314), (-0.3457, 0.231, 0.2275), (-0.294, 0.1964, 0.1518), (-0.231, 0.1543, 0.08958), (-0.1591, 0.1063, 0.04338), (-0.08111, 0.05419, 0.01493), (-0.06897, 0.06897, 1.795), (-0.1353, 0.1353, 1.766), (-0.1964, 0.1964, 1.72), (-0.25, 0.25, 1.658), (-0.294, 0.294, 1.582), (-0.3266, 0.3266, 1.496), (-0.3468, 0.3468, 1.402), (-0.3536, 0.3536, 0.6052), (-0.3468, 0.3468, 0.4078), (-0.3266, 0.3266, 0.314), (-0.294, 0.294, 0.2275), (-0.25, 0.25, 0.1518), (-0.1964, 0.1964, 0.08958), (-0.1353, 0.1353, 0.04338), (-0.06897, 0.06897, 0.01493), (-0.05419, 0.08111, 1.795), (-0.1063, 0.1591, 1.766), (-0.1543, 0.231, 1.72), (-0.1964, 0.294, 1.658), (-0.231, 0.3457, 1.582), (-0.2566, 0.3841, 1.496), (-0.2724, 0.4077, 1.402), (-0.2778, 0.4157, 0.6052), (-0.2724, 0.4077, 0.4078), (-0.2566, 0.3841, 0.314), (-0.231, 0.3457, 0.2275), (-0.1964, 0.294, 0.1518), (-0.1543, 0.231, 0.08958), (-0.1063, 0.1591, 0.04338), (-0.05419, 0.08111, 0.01493), (-0.03733, 0.09012, 1.795), (-0.07322, 0.1768, 1.766), (-0.1063, 0.2566, 1.72), (-0.1353, 0.3266, 1.658), (-0.1591, 0.3841, 1.582), (-0.1768, 0.4268, 1.496), (-0.1877, 0.4531, 1.402), (-0.1913, 0.4619, 0.6052), (-0.1877, 0.4531, 0.4078), (-0.1768, 0.4268, 0.314), (-0.1591, 0.3841, 0.2275), (-0.1353, 0.3266, 0.1518), (-0.1063, 0.2566, 0.08958), (-0.07322, 0.1768, 0.04338), (-0.03733, 0.09012, 0.01493), (-0.01903, 0.09567, 1.795), (-0.03733, 0.1877, 1.766), (-0.05419, 0.2724, 1.72), (-0.06897, 0.3468, 1.658), (-0.08111, 0.4077, 1.582), (-0.09012, 0.4531, 1.496), (-0.09567, 0.481, 1.402), (-0.09754, 0.4904, 0.6052), (-0.09567, 0.481, 0.4078), (-0.09012, 0.4531, 0.314), (-0.08111, 0.4077, 0.2275), (-0.06897, 0.3468, 0.1518), (-0.05419, 0.2724, 0.08958), (-0.03733, 0.1877, 0.04338), (-0.01903, 0.09567, 0.01493), (3.178e-08, 0.4619, 0.314), (1.361e-07, 0.4157, 0.2275), (7.649e-08, 0.3536, 0.1518), (3.923e-08, 0.1913, 0.04338), (7.57e-09, 0.09754, 0.01493), (0.0, 0.4995, 0.5003), (0.09745, 0.4899, 0.5003), (0.1912, 0.4615, 0.5003), (0.2775, 0.4153, 0.5003), (0.3532, 0.3532, 0.5003), (0.4153, 0.2775, 0.5003), (0.4615, 0.1912, 0.5003), (0.4899, 0.09745, 0.5003), (0.4995, -1.898e-07, 0.5003), (0.4899, -0.09745, 0.5003), (0.4615, -0.1912, 0.5003), (0.4153, -0.2775, 0.5003), (0.3532, -0.3532, 0.5003), (0.2775, -0.4153, 0.5003), (0.1912, -0.4615, 0.5003), (0.09745, -0.4899, 0.5003), (-4.979e-08, -0.4995, 0.5003), (-0.09745, -0.4899, 0.5003), (-0.1912, -0.4615, 0.5003), (-0.2775, -0.4153, 0.5003), (-0.3532, -0.3532, 0.5003), (-0.4153, -0.2775, 0.5003), (-0.4615, -0.1912, 0.5003), (-0.4899, -0.09745, 0.5003), (-0.4995, -6.903e-08, 0.5003), (-0.4899, 0.09745, 0.5003), (-0.4615, 0.1912, 0.5003), (-0.4153, 0.2775, 0.5003), (-0.3532, 0.3532, 0.5003), (-0.2775, 0.4153, 0.5003), (-0.1912, 0.4615, 0.5003), (-0.09745, 0.4899, 0.5003), (0.0, 0.4994, 1.31), (0.09743, 0.4898, 1.31), (0.1911, 0.4614, 1.31), (0.2775, 0.4153, 1.31), (0.3532, 0.3532, 1.31), (0.4153, 0.2775, 1.31), (0.4614, 0.1911, 1.31), (0.4898, 0.09743, 1.31), (0.4994, -1.898e-07, 1.31), (0.4898, -0.09743, 1.31), (0.4614, -0.1911, 1.31), (0.4153, -0.2775, 1.31), (0.3532, -0.3532, 1.31), (0.2775, -0.4153, 1.31), (0.1911, -0.4614, 1.31), (0.09743, -0.4898, 1.31), (-4.973e-08, -0.4994, 1.31), (-0.09743, -0.4898, 1.31), (-0.1911, -0.4614, 1.31), (-0.2775, -0.4153, 1.31), (-0.3532, -0.3532, 1.31), (-0.4153, -0.2775, 1.31), (-0.4614, -0.1911, 1.31), (-0.4898, -0.09743, 1.31), (-0.4994, -6.887e-08, 1.31), (-0.4898, 0.09743, 1.31), (-0.4614, 0.1911, 1.31), (-0.4153, 0.2775, 1.31), (-0.3532, 0.3532, 1.31), (-0.2775, 0.4153, 1.31), (-0.1911, 0.4614, 1.31), (-0.09743, 0.4898, 1.31), (0.0, 0.4999, 0.6991), (0.09753, 0.4903, 0.6991), (0.1913, 0.4619, 0.6991), (0.2777, 0.4157, 0.6991), (0.3535, 0.3535, 0.6991), (0.4157, 0.2777, 0.6991), (0.4619, 0.1913, 0.6991), (0.4903, 0.09753, 0.6991), (0.4999, -1.895e-07, 0.6991), (0.4903, -0.09753, 0.6991), (0.4619, -0.1913, 0.6991), (0.4157, -0.2777, 0.6991), (0.3535, -0.3535, 0.6991), (0.2777, -0.4157, 0.6991), (0.1913, -0.4619, 0.6991), (0.09753, -0.4903, 0.6991), (-5.011e-08, -0.4999, 0.6991), (-0.09753, -0.4903, 0.6991), (-0.1913, -0.4619, 0.6991), (-0.2777, -0.4157, 0.6991), (-0.3535, -0.3535, 0.6991), (-0.4157, -0.2777, 0.6991), (-0.4619, -0.1913, 0.6991), (-0.4903, -0.09753, 0.6991), (-0.4999, -7.001e-08, 0.6991), (-0.4903, 0.09753, 0.6991), (-0.4619, 0.1913, 0.6991), (-0.4157, 0.2777, 0.6991), (-0.3535, 0.3535, 0.6991), (-0.2777, 0.4157, 0.6991), (-0.1913, 0.4619, 0.6991), (-0.09753, 0.4903, 0.6991), (0.0, 0.4995, 1.206), (0.0, 0.4996, 1.104), (0.0, 0.4997, 1.003), (0.0, 0.4998, 0.9007), (0.0, 0.4998, 0.7989), (0.09745, 0.4899, 1.206), (0.09747, 0.49, 1.104), (0.09748, 0.4901, 1.003), (0.0975, 0.4902, 0.9007), (0.09751, 0.4902, 0.7989), (0.1912, 0.4615, 1.206), (0.1912, 0.4616, 1.104), (0.1912, 0.4616, 1.003), (0.1913, 0.4617, 0.9007), (0.1913, 0.4618, 0.7989), (0.2775, 0.4153, 1.206), (0.2776, 0.4154, 1.104), (0.2776, 0.4155, 1.003), (0.2777, 0.4155, 0.9007), (0.2777, 0.4156, 0.7989), (0.3532, 0.3532, 1.206), (0.3533, 0.3533, 1.104), (0.3533, 0.3533, 1.003), (0.3534, 0.3534, 0.9007), (0.3534, 0.3534, 0.7989), (0.4153, 0.2775, 1.206), (0.4154, 0.2776, 1.104), (0.4155, 0.2776, 1.003), (0.4155, 0.2777, 0.9007), (0.4156, 0.2777, 0.7989), (0.4615, 0.1912, 1.206), (0.4616, 0.1912, 1.104), (0.4616, 0.1912, 1.003), (0.4617, 0.1913, 0.9007), (0.4618, 0.1913, 0.7989), (0.4899, 0.09745, 1.206), (0.49, 0.09747, 1.104), (0.4901, 0.09748, 1.003), (0.4902, 0.0975, 0.9007), (0.4902, 0.09751, 0.7989), (0.4995, -1.898e-07, 1.206), (0.4996, -1.897e-07, 1.104), (0.4997, -1.896e-07, 1.003), (0.4998, -1.896e-07, 0.9007), (0.4998, -1.895e-07, 0.7989), (0.4899, -0.09745, 1.206), (0.49, -0.09747, 1.104), (0.4901, -0.09748, 1.003), (0.4902, -0.0975, 0.9007), (0.4902, -0.09751, 0.7989), (0.4615, -0.1912, 1.206), (0.4616, -0.1912, 1.104), (0.4616, -0.1912, 1.003), (0.4617, -0.1913, 0.9007), (0.4618, -0.1913, 0.7989), (0.4153, -0.2775, 1.206), (0.4154, -0.2776, 1.104), (0.4155, -0.2776, 1.003), (0.4155, -0.2777, 0.9007), (0.4156, -0.2777, 0.7989), (0.3532, -0.3532, 1.206), (0.3533, -0.3533, 1.104), (0.3533, -0.3533, 1.003), (0.3534, -0.3534, 0.9007), (0.3534, -0.3534, 0.7989), (0.2775, -0.4153, 1.206), (0.2776, -0.4154, 1.104), (0.2776, -0.4155, 1.003), (0.2777, -0.4155, 0.9007), (0.2777, -0.4156, 0.7989), (0.1912, -0.4615, 1.206), (0.1912, -0.4616, 1.104), (0.1912, -0.4616, 1.003), (0.1913, -0.4617, 0.9007), (0.1913, -0.4618, 0.7989), (0.09745, -0.4899, 1.206), (0.09747, -0.49, 1.104), (0.09748, -0.4901, 1.003), (0.0975, -0.4902, 0.9007), (0.09751, -0.4902, 0.7989), (-4.98e-08, -0.4995, 1.206), (-4.986e-08, -0.4996, 1.104), (-4.992e-08, -0.4997, 1.003), (-4.999e-08, -0.4998, 0.9007), (-5.005e-08, -0.4998, 0.7989), (-0.09745, -0.4899, 1.206), (-0.09747, -0.49, 1.104), (-0.09748, -0.4901, 1.003), (-0.0975, -0.4902, 0.9007), (-0.09751, -0.4902, 0.7989), (-0.1912, -0.4615, 1.206), (-0.1912, -0.4616, 1.104), (-0.1912, -0.4616, 1.003), (-0.1913, -0.4617, 0.9007), (-0.1913, -0.4618, 0.7989), (-0.2775, -0.4153, 1.206), (-0.2776, -0.4154, 1.104), (-0.2776, -0.4155, 1.003), (-0.2777, -0.4155, 0.9007), (-0.2777, -0.4156, 0.7989), (-0.3532, -0.3532, 1.206), (-0.3533, -0.3533, 1.104), (-0.3533, -0.3533, 1.003), (-0.3534, -0.3534, 0.9007), (-0.3534, -0.3534, 0.7989), (-0.4153, -0.2775, 1.206), (-0.4154, -0.2776, 1.104), (-0.4155, -0.2776, 1.003), (-0.4155, -0.2777, 0.9007), (-0.4156, -0.2777, 0.7989), (-0.4615, -0.1912, 1.206), (-0.4616, -0.1912, 1.104), (-0.4616, -0.1912, 1.003), (-0.4617, -0.1913, 0.9007), (-0.4618, -0.1913, 0.7989), (-0.4899, -0.09745, 1.206), (-0.49, -0.09747, 1.104), (-0.4901, -0.09748, 1.003), (-0.4902, -0.0975, 0.9007), (-0.4902, -0.09751, 0.7989), (-0.4995, -6.906e-08, 1.206), (-0.4996, -6.925e-08, 1.104), (-0.4997, -6.944e-08, 1.003), (-0.4998, -6.963e-08, 0.9007), (-0.4998, -6.982e-08, 0.7989), (-0.4899, 0.09745, 1.206), (-0.49, 0.09747, 1.104), (-0.4901, 0.09748, 1.003), (-0.4902, 0.0975, 0.9007), (-0.4902, 0.09751, 0.7989), (-0.4615, 0.1912, 1.206), (-0.4616, 0.1912, 1.104), (-0.4616, 0.1912, 1.003), (-0.4617, 0.1913, 0.9007), (-0.4618, 0.1913, 0.7989), (-0.4153, 0.2775, 1.206), (-0.4154, 0.2776, 1.104), (-0.4155, 0.2776, 1.003), (-0.4155, 0.2777, 0.9007), (-0.4156, 0.2777, 0.7989), (-0.3532, 0.3532, 1.206), (-0.3533, 0.3533, 1.104), (-0.3533, 0.3533, 1.003), (-0.3534, 0.3534, 0.9007), (-0.3534, 0.3534, 0.7989), (-0.2775, 0.4153, 1.206), (-0.2776, 0.4154, 1.104), (-0.2776, 0.4155, 1.003), (-0.2777, 0.4155, 0.9007), (-0.2777, 0.4156, 0.7989), (-0.1912, 0.4615, 1.206), (-0.1912, 0.4616, 1.104), (-0.1912, 0.4616, 1.003), (-0.1913, 0.4617, 0.9007), (-0.1913, 0.4618, 0.7989), (-0.09745, 0.4899, 1.206), (-0.09747, 0.49, 1.104), (-0.09748, 0.4901, 1.003), (-0.0975, 0.4902, 0.9007), (-0.09751, 0.4902, 0.7989)], [], [(478, 477, 19, 20), (3, 2, 12, 13), (479, 478, 20, 21), (4, 3, 13, 14), (9, 479, 21, 22), (5, 4, 14, 15), (480, 9, 22, 23), (6, 5, 15, 16), (481, 480, 23, 24), (514, 6, 16, 515), (0, 296, 10), (205, 481, 24), (482, 7, 17, 483), (1, 0, 10, 11), (477, 8, 18, 19), (2, 1, 11, 12), (11, 10, 25, 26), (19, 18, 33, 34), (12, 11, 26, 27), (20, 19, 34, 35), (13, 12, 27, 28), (21, 20, 35, 36), (14, 13, 28, 29), (22, 21, 36, 37), (15, 14, 29, 30), (23, 22, 37, 38), (16, 15, 30, 31), (24, 23, 38, 39), (515, 16, 31, 516), (10, 296, 25), (205, 24, 39), (483, 17, 32, 484), (30, 29, 44, 45), (38, 37, 52, 53), (31, 30, 45, 46), (39, 38, 53, 54), (516, 31, 46, 517), (25, 296, 40), (205, 39, 54), (484, 32, 47, 485), (26, 25, 40, 41), (34, 33, 48, 49), (27, 26, 41, 42), (35, 34, 49, 50), (28, 27, 42, 43), (36, 35, 50, 51), (29, 28, 43, 44), (37, 36, 51, 52), (49, 48, 63, 64), (42, 41, 56, 57), (50, 49, 64, 65), (43, 42, 57, 58), (51, 50, 65, 66), (44, 43, 58, 59), (52, 51, 66, 67), (45, 44, 59, 60), (53, 52, 67, 68), (46, 45, 60, 61), (54, 53, 68, 69), (517, 46, 61, 518), (40, 296, 55), (205, 54, 69), (485, 47, 62, 486), (41, 40, 55, 56), (68, 67, 82, 83), (61, 60, 75, 76), (69, 68, 83, 84), (518, 61, 76, 519), (55, 296, 70), (205, 69, 84), (486, 62, 77, 487), (56, 55, 70, 71), (64, 63, 78, 79), (57, 56, 71, 72), (65, 64, 79, 80), (58, 57, 72, 73), (66, 65, 80, 81), (59, 58, 73, 74), (67, 66, 81, 82), (60, 59, 74, 75), (80, 79, 94, 95), (73, 72, 87, 88), (81, 80, 95, 96), (74, 73, 88, 89), (82, 81, 96, 97), (75, 74, 89, 90), (83, 82, 97, 98), (76, 75, 90, 91), (84, 83, 98, 99), (519, 76, 91, 520), (70, 296, 85), (205, 84, 99), (487, 77, 92, 488), (71, 70, 85, 86), (79, 78, 93, 94), (72, 71, 86, 87), (99, 98, 113, 114), (520, 91, 106, 521), (85, 296, 100), (205, 99, 114), (488, 92, 107, 489), (86, 85, 100, 101), (94, 93, 108, 109), (87, 86, 101, 102), (95, 94, 109, 110), (88, 87, 102, 103), (96, 95, 110, 111), (89, 88, 103, 104), (97, 96, 111, 112), (90, 89, 104, 105), (98, 97, 112, 113), (91, 90, 105, 106), (103, 102, 117, 118), (111, 110, 125, 126), (104, 103, 118, 119), (112, 111, 126, 127), (105, 104, 119, 120), (113, 112, 127, 128), (106, 105, 120, 121), (114, 113, 128, 129), (521, 106, 121, 522), (100, 296, 115), (205, 114, 129), (489, 107, 122, 490), (101, 100, 115, 116), (109, 108, 123, 124), (102, 101, 116, 117), (110, 109, 124, 125), (522, 121, 136, 523), (115, 296, 130), (205, 129, 144), (490, 122, 137, 491), (116, 115, 130, 131), (124, 123, 138, 139), (117, 116, 131, 132), (125, 124, 139, 140), (118, 117, 132, 133), (126, 125, 140, 141), (119, 118, 133, 134), (127, 126, 141, 142), (120, 119, 134, 135), (128, 127, 142, 143), (121, 120, 135, 136), (129, 128, 143, 144), (141, 140, 155, 156), (134, 133, 148, 149), (142, 141, 156, 157), (135, 134, 149, 150), (143, 142, 157, 158), (136, 135, 150, 151), (144, 143, 158, 159), (523, 136, 151, 524), (130, 296, 145), (205, 144, 159), (491, 137, 152, 492), (131, 130, 145, 146), (139, 138, 153, 154), (132, 131, 146, 147), (140, 139, 154, 155), (133, 132, 147, 148), (145, 296, 160), (205, 159, 174), (492, 152, 167, 493), (146, 145, 160, 161), (154, 153, 168, 169), (147, 146, 161, 162), (155, 154, 169, 170), (148, 147, 162, 163), (156, 155, 170, 171), (149, 148, 163, 164), (157, 156, 171, 172), (150, 149, 164, 165), (158, 157, 172, 173), (151, 150, 165, 166), (159, 158, 173, 174), (524, 151, 166, 525), (164, 163, 178, 179), (172, 171, 186, 187), (165, 164, 179, 180), (173, 172, 187, 188), (166, 165, 180, 181), (174, 173, 188, 189), (525, 166, 181, 526), (160, 296, 175), (205, 174, 189), (493, 167, 182, 494), (161, 160, 175, 176), (169, 168, 183, 184), (162, 161, 176, 177), (170, 169, 184, 185), (163, 162, 177, 178), (171, 170, 185, 186), (494, 182, 197, 495), (176, 175, 190, 191), (184, 183, 198, 199), (177, 176, 191, 192), (185, 184, 199, 200), (178, 177, 192, 193), (186, 185, 200, 201), (179, 178, 193, 194), (187, 186, 201, 202), (180, 179, 194, 195), (188, 187, 202, 203), (181, 180, 195, 196), (189, 188, 203, 204), (526, 181, 196, 527), (175, 296, 190), (205, 189, 204), (202, 201, 217, 218), (195, 194, 210, 211), (203, 202, 218, 219), (196, 195, 211, 212), (204, 203, 219, 220), (527, 196, 212, 528), (190, 296, 206), (205, 204, 220), (495, 197, 213, 496), (191, 190, 206, 207), (199, 198, 214, 215), (192, 191, 207, 208), (200, 199, 215, 216), (193, 192, 208, 209), (201, 200, 216, 217), (194, 193, 209, 210), (215, 214, 229, 230), (208, 207, 222, 223), (216, 215, 230, 231), (209, 208, 223, 224), (217, 216, 231, 232), (210, 209, 224, 225), (218, 217, 232, 233), (211, 210, 225, 226), (219, 218, 233, 234), (212, 211, 226, 227), (220, 219, 234, 235), (528, 212, 227, 529), (206, 296, 221), (205, 220, 235), (496, 213, 228, 497), (207, 206, 221, 222), (234, 233, 248, 249), (227, 226, 241, 242), (235, 234, 249, 250), (529, 227, 242, 530), (221, 296, 236), (205, 235, 250), (497, 228, 243, 498), (222, 221, 236, 237), (230, 229, 244, 245), (223, 222, 237, 238), (231, 230, 245, 246), (224, 223, 238, 239), (232, 231, 246, 247), (225, 224, 239, 240), (233, 232, 247, 248), (226, 225, 240, 241), (238, 237, 252, 253), (246, 245, 260, 261), (239, 238, 253, 254), (247, 246, 261, 262), (240, 239, 254, 255), (248, 247, 262, 263), (241, 240, 255, 256), (249, 248, 263, 264), (242, 241, 256, 257), (250, 249, 264, 265), (530, 242, 257, 531), (236, 296, 251), (205, 250, 265), (498, 243, 258, 499), (237, 236, 251, 252), (245, 244, 259, 260), (257, 256, 271, 272), (265, 264, 279, 280), (531, 257, 272, 532), (251, 296, 266), (205, 265, 280), (499, 258, 273, 500), (252, 251, 266, 267), (260, 259, 274, 275), (253, 252, 267, 268), (261, 260, 275, 276), (254, 253, 268, 269), (262, 261, 276, 277), (255, 254, 269, 270), (263, 262, 277, 278), (256, 255, 270, 271), (264, 263, 278, 279), (276, 275, 290, 291), (269, 268, 283, 284), (277, 276, 291, 292), (270, 269, 284, 285), (278, 277, 292, 293), (271, 270, 285, 286), (279, 278, 293, 294), (272, 271, 286, 287), (280, 279, 294, 295), (532, 272, 287, 533), (266, 296, 281), (205, 280, 295), (500, 273, 288, 501), (267, 266, 281, 282), (275, 274, 289, 290), (268, 267, 282, 283), (295, 294, 310, 311), (533, 287, 303, 534), (281, 296, 297), (205, 295, 311), (501, 288, 304, 502), (282, 281, 297, 298), (290, 289, 305, 306), (283, 282, 298, 299), (291, 290, 306, 307), (284, 283, 299, 300), (292, 291, 307, 308), (285, 284, 300, 301), (293, 292, 308, 309), (286, 285, 301, 302), (294, 293, 309, 310), (287, 286, 302, 303), (300, 299, 314, 315), (308, 307, 322, 323), (301, 300, 315, 316), (309, 308, 323, 324), (302, 301, 316, 317), (310, 309, 324, 325), (303, 302, 317, 318), (311, 310, 325, 326), (534, 303, 318, 535), (297, 296, 312), (205, 311, 326), (502, 304, 319, 503), (298, 297, 312, 313), (306, 305, 320, 321), (299, 298, 313, 314), (307, 306, 321, 322), (535, 318, 333, 536), (312, 296, 327), (205, 326, 341), (503, 319, 334, 504), (313, 312, 327, 328), (321, 320, 335, 336), (314, 313, 328, 329), (322, 321, 336, 337), (315, 314, 329, 330), (323, 322, 337, 338), (316, 315, 330, 331), (324, 323, 338, 339), (317, 316, 331, 332), (325, 324, 339, 340), (318, 317, 332, 333), (326, 325, 340, 341), (338, 337, 352, 353), (331, 330, 345, 346), (339, 338, 353, 354), (332, 331, 346, 347), (340, 339, 354, 355), (333, 332, 347, 348), (341, 340, 355, 356), (536, 333, 348, 537), (327, 296, 342), (205, 341, 356), (504, 334, 349, 505), (328, 327, 342, 343), (336, 335, 350, 351), (329, 328, 343, 344), (337, 336, 351, 352), (330, 329, 344, 345), (205, 356, 371), (505, 349, 364, 506), (343, 342, 357, 358), (351, 350, 365, 366), (344, 343, 358, 359), (352, 351, 366, 367), (345, 344, 359, 360), (353, 352, 367, 368), (346, 345, 360, 361), (354, 353, 368, 369), (347, 346, 361, 362), (355, 354, 369, 370), (348, 347, 362, 363), (356, 355, 370, 371), (537, 348, 363, 538), (342, 296, 357), (369, 368, 383, 384), (362, 361, 376, 377), (370, 369, 384, 385), (363, 362, 377, 378), (371, 370, 385, 386), (538, 363, 378, 539), (357, 296, 372), (205, 371, 386), (506, 364, 379, 507), (358, 357, 372, 373), (366, 365, 380, 381), (359, 358, 373, 374), (367, 366, 381, 382), (360, 359, 374, 375), (368, 367, 382, 383), (361, 360, 375, 376), (373, 372, 387, 388), (381, 380, 395, 396), (374, 373, 388, 389), (382, 381, 396, 397), (375, 374, 389, 390), (383, 382, 397, 398), (376, 375, 390, 391), (384, 383, 398, 399), (377, 376, 391, 392), (385, 384, 399, 400), (378, 377, 392, 393), (386, 385, 400, 401), (539, 378, 393, 540), (372, 296, 387), (205, 386, 401), (507, 379, 394, 508), (392, 391, 406, 407), (400, 399, 414, 415), (393, 392, 407, 408), (401, 400, 415, 416), (540, 393, 408, 541), (387, 296, 402), (205, 401, 416), (508, 394, 409, 509), (388, 387, 402, 403), (396, 395, 410, 411), (389, 388, 403, 404), (397, 396, 411, 412), (390, 389, 404, 405), (398, 397, 412, 413), (391, 390, 405, 406), (399, 398, 413, 414), (411, 410, 425, 426), (404, 403, 418, 419), (412, 411, 426, 427), (405, 404, 419, 420), (413, 412, 427, 428), (406, 405, 420, 421), (414, 413, 428, 429), (407, 406, 421, 422), (415, 414, 429, 430), (408, 407, 422, 423), (416, 415, 430, 431), (541, 408, 423, 542), (402, 296, 417), (205, 416, 431), (509, 409, 424, 510), (403, 402, 417, 418), (430, 429, 444, 445), (423, 422, 437, 438), (431, 430, 445, 446), (542, 423, 438, 543), (417, 296, 432), (205, 431, 446), (510, 424, 439, 511), (418, 417, 432, 433), (426, 425, 440, 441), (419, 418, 433, 434), (427, 426, 441, 442), (420, 419, 434, 435), (428, 427, 442, 443), (421, 420, 435, 436), (429, 428, 443, 444), (422, 421, 436, 437), (434, 433, 448, 449), (442, 441, 456, 457), (435, 434, 449, 450), (443, 442, 457, 458), (436, 435, 450, 451), (444, 443, 458, 459), (437, 436, 451, 452), (445, 444, 459, 460), (438, 437, 452, 453), (446, 445, 460, 461), (543, 438, 453, 544), (432, 296, 447), (205, 446, 461), (511, 439, 454, 512), (433, 432, 447, 448), (441, 440, 455, 456), (453, 452, 467, 468), (461, 460, 475, 476), (544, 453, 468, 545), (447, 296, 462), (205, 461, 476), (512, 454, 469, 513), (448, 447, 462, 463), (456, 455, 470, 471), (449, 448, 463, 464), (457, 456, 471, 472), (450, 449, 464, 465), (458, 457, 472, 473), (451, 450, 465, 466), (459, 458, 473, 474), (452, 451, 466, 467), (460, 459, 474, 475), (472, 471, 477, 478), (465, 464, 2, 3), (473, 472, 478, 479), (466, 465, 3, 4), (474, 473, 479, 9), (467, 466, 4, 5), (475, 474, 9, 480), (468, 467, 5, 6), (476, 475, 480, 481), (545, 468, 6, 514), (462, 296, 0), (205, 476, 481), (513, 469, 7, 482), (463, 462, 0, 1), (471, 470, 8, 477), (464, 463, 1, 2), (470, 513, 482, 8), (455, 512, 513, 470), (440, 511, 512, 455), (425, 510, 511, 440), (410, 509, 510, 425), (395, 508, 509, 410), (380, 507, 508, 395), (365, 506, 507, 380), (350, 505, 506, 365), (335, 504, 505, 350), (320, 503, 504, 335), (305, 502, 503, 320), (289, 501, 502, 305), (274, 500, 501, 289), (259, 499, 500, 274), (244, 498, 499, 259), (229, 497, 498, 244), (214, 496, 497, 229), (198, 495, 496, 214), (183, 494, 495, 198), (168, 493, 494, 183), (153, 492, 493, 168), (138, 491, 492, 153), (123, 490, 491, 138), (108, 489, 490, 123), (93, 488, 489, 108), (78, 487, 488, 93), (63, 486, 487, 78), (48, 485, 486, 63), (33, 484, 485, 48), (18, 483, 484, 33), (8, 482, 483, 18), (733, 545, 514, 578), (728, 544, 545, 733), (723, 543, 544, 728), (718, 542, 543, 723), (713, 541, 542, 718), (708, 540, 541, 713), (703, 539, 540, 708), (698, 538, 539, 703), (693, 537, 538, 698), (688, 536, 537, 693), (683, 535, 536, 688), (678, 534, 535, 683), (673, 533, 534, 678), (668, 532, 533, 673), (663, 531, 532, 668), (658, 530, 531, 663), (653, 529, 530, 658), (648, 528, 529, 653), (643, 527, 528, 648), (638, 526, 527, 643), (633, 525, 526, 638), (628, 524, 525, 633), (623, 523, 524, 628), (618, 522, 523, 623), (613, 521, 522, 618), (608, 520, 521, 613), (603, 519, 520, 608), (598, 518, 519, 603), (593, 517, 518, 598), (588, 516, 517, 593), (583, 515, 516, 588), (578, 514, 515, 583), (7, 546, 547, 17), (17, 547, 548, 32), (32, 548, 549, 47), (47, 549, 550, 62), (62, 550, 551, 77), (77, 551, 552, 92), (92, 552, 553, 107), (107, 553, 554, 122), (122, 554, 555, 137), (137, 555, 556, 152), (152, 556, 557, 167), (167, 557, 558, 182), (182, 558, 559, 197), (197, 559, 560, 213), (213, 560, 561, 228), (228, 561, 562, 243), (243, 562, 563, 258), (258, 563, 564, 273), (273, 564, 565, 288), (288, 565, 566, 304), (304, 566, 567, 319), (319, 567, 568, 334), (334, 568, 569, 349), (349, 569, 570, 364), (364, 570, 571, 379), (379, 571, 572, 394), (394, 572, 573, 409), (409, 573, 574, 424), (424, 574, 575, 439), (439, 575, 576, 454), (454, 576, 577, 469), (469, 577, 546, 7), (546, 582, 587, 547), (582, 581, 586, 587), (581, 580, 585, 586), (580, 579, 584, 585), (579, 578, 583, 584), (547, 587, 592, 548), (587, 586, 591, 592), (586, 585, 590, 591), (585, 584, 589, 590), (584, 583, 588, 589), (548, 592, 597, 549), (592, 591, 596, 597), (591, 590, 595, 596), (590, 589, 594, 595), (589, 588, 593, 594), (549, 597, 602, 550), (597, 596, 601, 602), (596, 595, 600, 601), (595, 594, 599, 600), (594, 593, 598, 599), (550, 602, 607, 551), (602, 601, 606, 607), (601, 600, 605, 606), (600, 599, 604, 605), (599, 598, 603, 604), (551, 607, 612, 552), (607, 606, 611, 612), (606, 605, 610, 611), (605, 604, 609, 610), (604, 603, 608, 609), (552, 612, 617, 553), (612, 611, 616, 617), (611, 610, 615, 616), (610, 609, 614, 615), (609, 608, 613, 614), (553, 617, 622, 554), (617, 616, 621, 622), (616, 615, 620, 621), (615, 614, 619, 620), (614, 613, 618, 619), (554, 622, 627, 555), (622, 621, 626, 627), (621, 620, 625, 626), (620, 619, 624, 625), (619, 618, 623, 624), (555, 627, 632, 556), (627, 626, 631, 632), (626, 625, 630, 631), (625, 624, 629, 630), (624, 623, 628, 629), (556, 632, 637, 557), (632, 631, 636, 637), (631, 630, 635, 636), (630, 629, 634, 635), (629, 628, 633, 634), (557, 637, 642, 558), (637, 636, 641, 642), (636, 635, 640, 641), (635, 634, 639, 640), (634, 633, 638, 639), (558, 642, 647, 559), (642, 641, 646, 647), (641, 640, 645, 646), (640, 639, 644, 645), (639, 638, 643, 644), (559, 647, 652, 560), (647, 646, 651, 652), (646, 645, 650, 651), (645, 644, 649, 650), (644, 643, 648, 649), (560, 652, 657, 561), (652, 651, 656, 657), (651, 650, 655, 656), (650, 649, 654, 655), (649, 648, 653, 654), (561, 657, 662, 562), (657, 656, 661, 662), (656, 655, 660, 661), (655, 654, 659, 660), (654, 653, 658, 659), (562, 662, 667, 563), (662, 661, 666, 667), (661, 660, 665, 666), (660, 659, 664, 665), (659, 658, 663, 664), (563, 667, 672, 564), (667, 666, 671, 672), (666, 665, 670, 671), (665, 664, 669, 670), (664, 663, 668, 669), (564, 672, 677, 565), (672, 671, 676, 677), (671, 670, 675, 676), (670, 669, 674, 675), (669, 668, 673, 674), (565, 677, 682, 566), (677, 676, 681, 682), (676, 675, 680, 681), (675, 674, 679, 680), (674, 673, 678, 679), (566, 682, 687, 567), (682, 681, 686, 687), (681, 680, 685, 686), (680, 679, 684, 685), (679, 678, 683, 684), (567, 687, 692, 568), (687, 686, 691, 692), (686, 685, 690, 691), (685, 684, 689, 690), (684, 683, 688, 689), (568, 692, 697, 569), (692, 691, 696, 697), (691, 690, 695, 696), (690, 689, 694, 695), (689, 688, 693, 694), (569, 697, 702, 570), (697, 696, 701, 702), (696, 695, 700, 701), (695, 694, 699, 700), (694, 693, 698, 699), (570, 702, 707, 571), (702, 701, 706, 707), (701, 700, 705, 706), (700, 699, 704, 705), (699, 698, 703, 704), (571, 707, 712, 572), (707, 706, 711, 712), (706, 705, 710, 711), (705, 704, 709, 710), (704, 703, 708, 709), (572, 712, 717, 573), (712, 711, 716, 717), (711, 710, 715, 716), (710, 709, 714, 715), (709, 708, 713, 714), (573, 717, 722, 574), (717, 716, 721, 722), (716, 715, 720, 721), (715, 714, 719, 720), (714, 713, 718, 719), (574, 722, 727, 575), (722, 721, 726, 727), (721, 720, 725, 726), (720, 719, 724, 725), (719, 718, 723, 724), (575, 727, 732, 576), (727, 726, 731, 732), (726, 725, 730, 731), (725, 724, 729, 730), (724, 723, 728, 729), (576, 732, 737, 577), (732, 731, 736, 737), (731, 730, 735, 736), (730, 729, 734, 735), (729, 728, 733, 734), (577, 737, 582, 546), (737, 736, 581, 582), (736, 735, 580, 581), (735, 734, 579, 580), (734, 733, 578, 579)])
me_sphere_001.polygons.foreach_set('use_smooth', [True] * 768)
me_sphere_001.use_remesh_preserve_volume = False
me_sphere_001.use_remesh_preserve_attributes = False
me_sphere_001.use_mirror_vertex_groups = False
me_sphere_001.update()

# ---- objects
ob_weapon = bpy.data.objects.new('Weapon', me_cylinder)
ob_playermodel = bpy.data.objects.new('PlayerModel', me_sphere_001)

# ---- transforms, parenting, visibility, modifiers, constraints
ob_weapon.location = (0.6316, -0.006752, 0.9045)
ob_weapon.rotation_euler = (-1.552, -0.0, 0.0)
ob_weapon.lineart.crease_threshold = 0.0
ob_playermodel.location = (0.0, 0.0, 0.0)
ob_playermodel.lineart.crease_threshold = 0.0

# ---- collection membership
col_collection_1.objects.link(ob_weapon)
col_collection_1.objects.link(ob_playermodel)

# ---- scene / render settings (as saved in the file)
scene.frame_start = 1; scene.frame_end = 1; scene.frame_set(1)
scene.render.engine = 'BLENDER_EEVEE_NEXT'
scene.render.resolution_percentage = 50
scene.render.dither_intensity = 0.0
scene.cycles.use_denoising = False
scene.cycles.samples = 128
scene.cycles.sampling_pattern = 'TABULATED_SOBOL'
scene.cycles.use_adaptive_sampling = False
scene.cycles.use_light_tree = False
scene.cycles.blur_glossy = 0.0
scene.cycles.sample_clamp_indirect = 0.0
scene.view_settings.view_transform = 'Standard'
bpy.context.view_layer.update()

# ---- added for rendering (the .blend has no active camera and no usable light): camera, sun
cam_auto = bpy.data.cameras.new('AutoCamera')
cam_auto.lens = 50.0
cam_auto.sensor_width = 36.0
cam_auto.clip_end = 1000.0
ob_auto_camera = bpy.data.objects.new('AutoCamera', cam_auto)
scene.collection.objects.link(ob_auto_camera)
ob_auto_camera.location = (2.67369, -2.72571, 2.9423)
ob_auto_camera.rotation_euler = (1.09748, -7.21219e-08, 0.694738)
scene.camera = ob_auto_camera
light_auto_sun = bpy.data.lights.new('AutoSun', 'SUN')
light_auto_sun.energy = 3.0
light_auto_sun.angle = 0.0523599
ob_auto_sun = bpy.data.objects.new('AutoSun', light_auto_sun)
scene.collection.objects.link(ob_auto_sun)
ob_auto_sun.rotation_euler = (0.872665, 0.174533, 0.523599)
bpy.context.view_layer.update()
